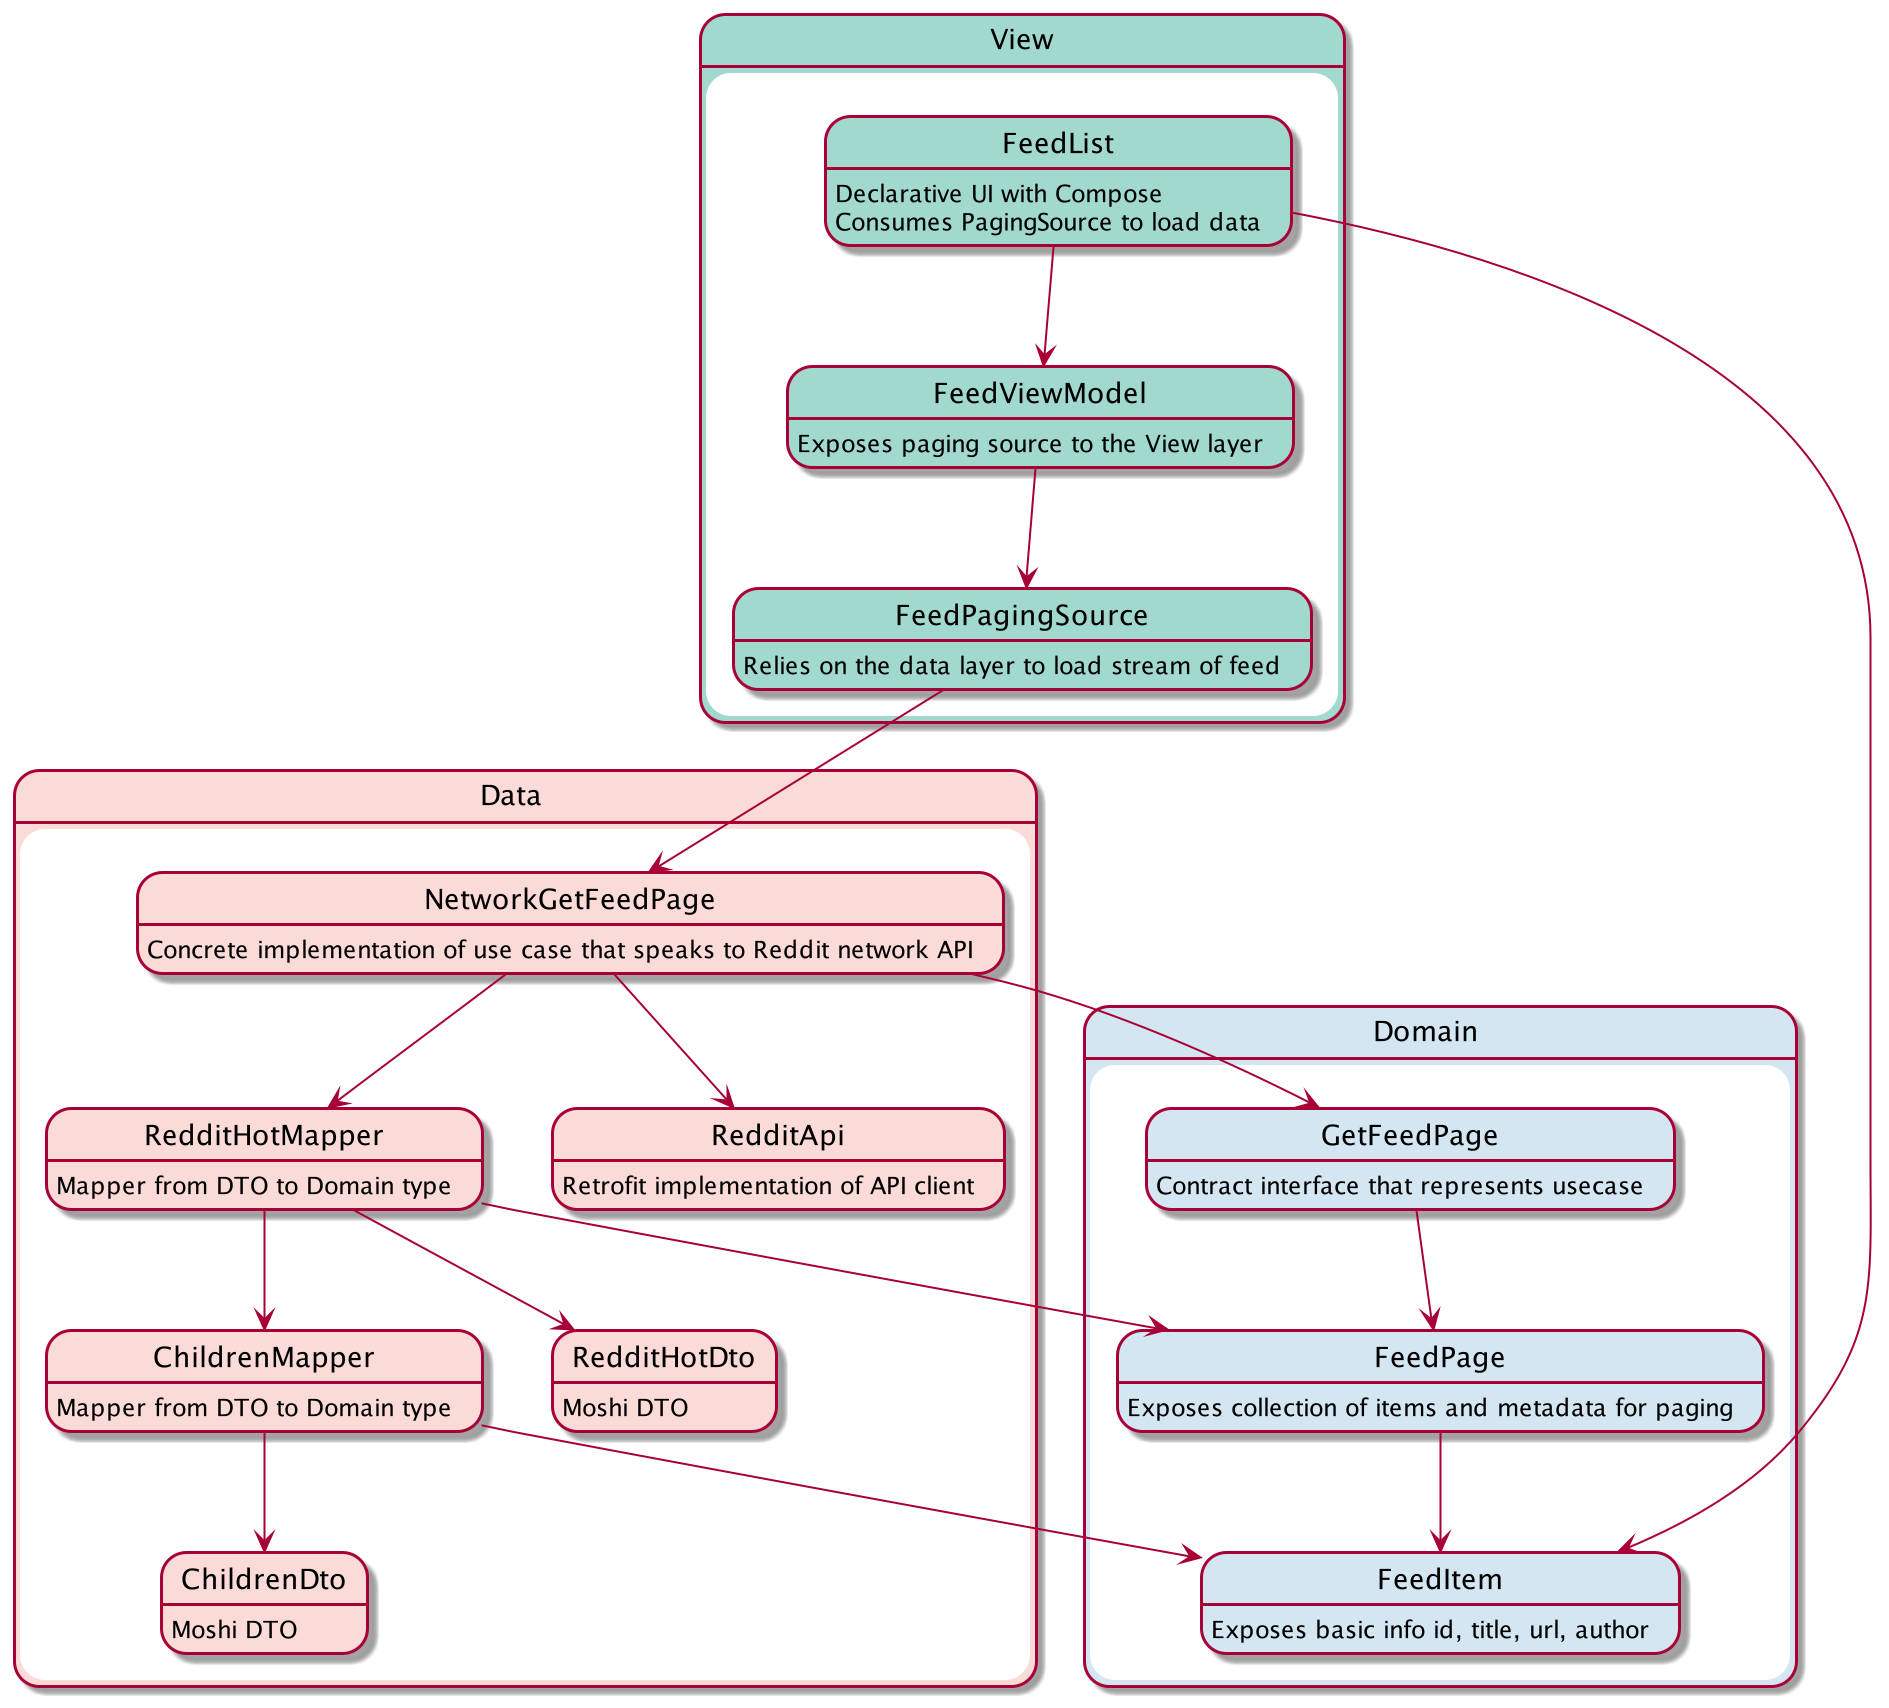

The diagram above was rendered by PlantUML. Its source (embedded in the PNG):
@startuml

top to bottom direction

skinparam state  {
  BackgroundColor<<Domain>> #D4E6F1
  BackgroundColor<<UI>> #A2D9CE
  BackgroundColor<<Data>> #FADBD8
}

state Domain<<Domain>> {
    state GetFeedPage<<Domain>>
    GetFeedPage: Contract interface that represents usecase
    state FeedPage<<Domain>>
    FeedPage: Exposes collection of items and metadata for paging
    state FeedItem<<Domain>>
    FeedItem: Exposes basic info id, title, url, author
}

state Data<<Data>> {
  state ChildrenDto<<Data>>
  ChildrenDto: Moshi DTO
  state ChildrenMapper<<Data>>
  ChildrenMapper: Mapper from DTO to Domain type
  state RedditHotDto<<Data>>
  RedditHotDto: Moshi DTO
  state RedditHotMapper<<Data>>
  RedditHotMapper: Mapper from DTO to Domain type
  state NetworkGetFeedPage<<Data>>
  NetworkGetFeedPage: Concrete implementation of use case that speaks to Reddit network API
  state RedditApi<<Data>>
  RedditApi: Retrofit implementation of API client
}

state View<<UI>> {
    state FeedList<<UI>>
    FeedList: Declarative UI with Compose
    FeedList: Consumes PagingSource to load data
    state FeedPagingSource<<UI>>
    FeedPagingSource: Relies on the data layer to load stream of feed
    state FeedViewModel<<UI>>
    FeedViewModel: Exposes paging source to the View layer
}
GetFeedPage --> FeedPage
FeedPage --> FeedItem
ChildrenMapper --> ChildrenDto
ChildrenMapper --> FeedItem
RedditHotMapper --> FeedPage
RedditHotMapper --> RedditHotDto
RedditHotMapper --> ChildrenMapper
NetworkGetFeedPage --> RedditHotMapper
NetworkGetFeedPage --> GetFeedPage
NetworkGetFeedPage --> RedditApi
FeedPagingSource --> NetworkGetFeedPage
FeedViewModel --> FeedPagingSource
FeedList --> FeedViewModel
FeedList --> FeedItem
@enduml